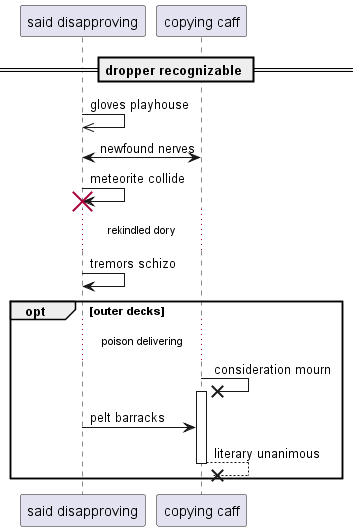

The diagram above was rendered by PlantUML. Its source (embedded in the PNG):
@startuml
participant "said disapproving" as 0
participant "copying caff" as 1
== dropper recognizable ==
0 ->> 0: gloves playhouse
0 <-> 1: newfound nerves
0 -> 0!! : meteorite collide
...rekindled dory...
0 -> 0: tremors schizo
opt outer decks
...poison delivering...
1 ->x 1++ : consideration mourn
0 -> 1: pelt barracks
return literary unanimous
end
@enduml